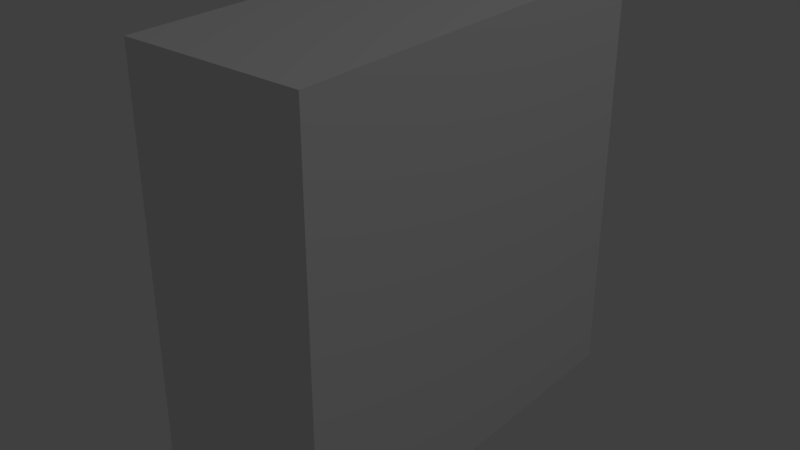 # Source: Ammo.blend  (saved by Blender 2.79.0; exported with 4.5.12 LTS)
import bpy
from mathutils import Matrix  # noqa: F401  (used for matrix-valued properties, if any)

bpy.ops.wm.read_factory_settings(use_empty=True)
scene = bpy.context.scene
scene.name = 'Scene'

# ---- collections
col_collection_1 = bpy.data.collections.new('Collection 1'); scene.collection.children.link(col_collection_1)

# ---- materials (node trees are filled in below, after node groups)
mat_ammo1 = bpy.data.materials.new('Ammo1')
mat_ammo1.alpha_threshold = 0.0
mat_ammo1.use_transparent_shadow = False
mat_ammo1.roughness = 0.5
mat_ammo1.line_color = (0.0, 0.0, 0.0, 1.0)

# ---- material node trees

# ---- world
world_world = bpy.data.worlds.new('World'); scene.world = world_world
world_world.color = (0.05088, 0.05088, 0.05088)
world_world.use_sun_shadow = False
world_world.sun_shadow_jitter_overblur = 0.0
world_world.cycles.sampling_method = 'MANUAL'

# ---- lights
light_lamp = bpy.data.lights.new('Lamp', 'POINT')
light_lamp.transmission_factor = 0.0
light_lamp.cutoff_distance = 30.0
light_lamp.energy = 100.0
light_lamp.shadow_buffer_clip_start = 1.001
light_lamp.shadow_soft_size = 0.1
light_lamp.shadow_maximum_resolution = 0.006
light_lamp.use_absolute_resolution = True

# ---- meshes
me_cube = bpy.data.meshes.new('Cube')
me_cube.from_pydata([(1.0, 1.0, -1.0), (1.0, -1.0, -1.0), (-1.0, -1.0, -1.0), (-1.0, 1.0, -1.0), (1.0, 1.0, 1.0), (1.0, -1.0, 1.0), (-1.0, -1.0, 1.0), (-1.0, 1.0, 1.0)], [], [(0, 1, 2, 3), (4, 7, 6, 5), (0, 4, 5, 1), (1, 5, 6, 2), (2, 6, 7, 3), (4, 0, 3, 7)])
_uv = me_cube.uv_layers.new(name='UVMap')
_uv.uv.foreach_set('vector', [0.0, 0.0, 0.0, 0.0, 0.0, 0.0, 0.0, 0.0, 0.0, 0.0, 0.0, 0.0, 0.0, 0.0, 0.0, 0.0, 0.9999, 9.998e-05, 0.9999, 0.9999, 9.998e-05, 0.9999, 0.0001003, 0.0001001, 0.0, 0.0, 0.0, 0.0, 0.0, 0.0, 0.0, 0.0, 0.0, 0.0, 0.0, 0.0, 0.0, 0.0, 0.0, 0.0, 0.0, 0.0, 0.0, 0.0, 0.0, 0.0, 0.0, 0.0])
me_cube.materials.append(mat_ammo1)
me_cube.use_remesh_preserve_volume = False
me_cube.use_remesh_preserve_attributes = False
me_cube.use_mirror_vertex_groups = False
me_cube.update()

# ---- objects
ob_cube = bpy.data.objects.new('Cube', me_cube)
ob_lamp = bpy.data.objects.new('Lamp', light_lamp)

# ---- transforms, parenting, visibility, modifiers, constraints
ob_cube.location = (0.0, 0.0, 0.0)
ob_cube.scale = (0.4285, 1.0, 1.0)
ob_cube.lock_rotations_4d = False
ob_cube.empty_display_type = 'ARROWS'
ob_cube.lineart.crease_threshold = 0.0
ob_lamp.location = (4.076, 1.005, 5.904)
ob_lamp.rotation_euler = (0.6503, 0.05522, 1.866)
ob_lamp.lock_rotations_4d = False
ob_lamp.empty_display_type = 'ARROWS'
ob_lamp.color = (0.0, 0.0, 0.0, 0.0)
ob_lamp.lineart.crease_threshold = 0.0

# ---- collection membership
col_collection_1.objects.link(ob_cube)
col_collection_1.objects.link(ob_lamp)

# ---- scene / render settings (as saved in the file)
scene.frame_start = 1; scene.frame_end = 250; scene.frame_set(1)
scene.render.engine = 'BLENDER_EEVEE_NEXT'
scene.render.resolution_percentage = 50
scene.render.dither_intensity = 0.0
scene.cycles.use_denoising = False
scene.cycles.samples = 128
scene.cycles.sampling_pattern = 'TABULATED_SOBOL'
scene.cycles.use_adaptive_sampling = False
scene.cycles.use_light_tree = False
scene.cycles.blur_glossy = 0.0
scene.cycles.sample_clamp_indirect = 0.0
scene.view_settings.view_transform = 'Standard'
bpy.context.view_layer.update()

# ---- added for rendering (the .blend has no active camera): camera
cam_auto = bpy.data.cameras.new('AutoCamera')
cam_auto.lens = 50.0
cam_auto.sensor_width = 36.0
cam_auto.clip_end = 1000.0
ob_auto_camera = bpy.data.objects.new('AutoCamera', cam_auto)
scene.collection.objects.link(ob_auto_camera)
ob_auto_camera.location = (2.73444, -3.28132, 2.18755)
ob_auto_camera.rotation_euler = (1.09748, -7.21219e-08, 0.694738)
scene.camera = ob_auto_camera
bpy.context.view_layer.update()
